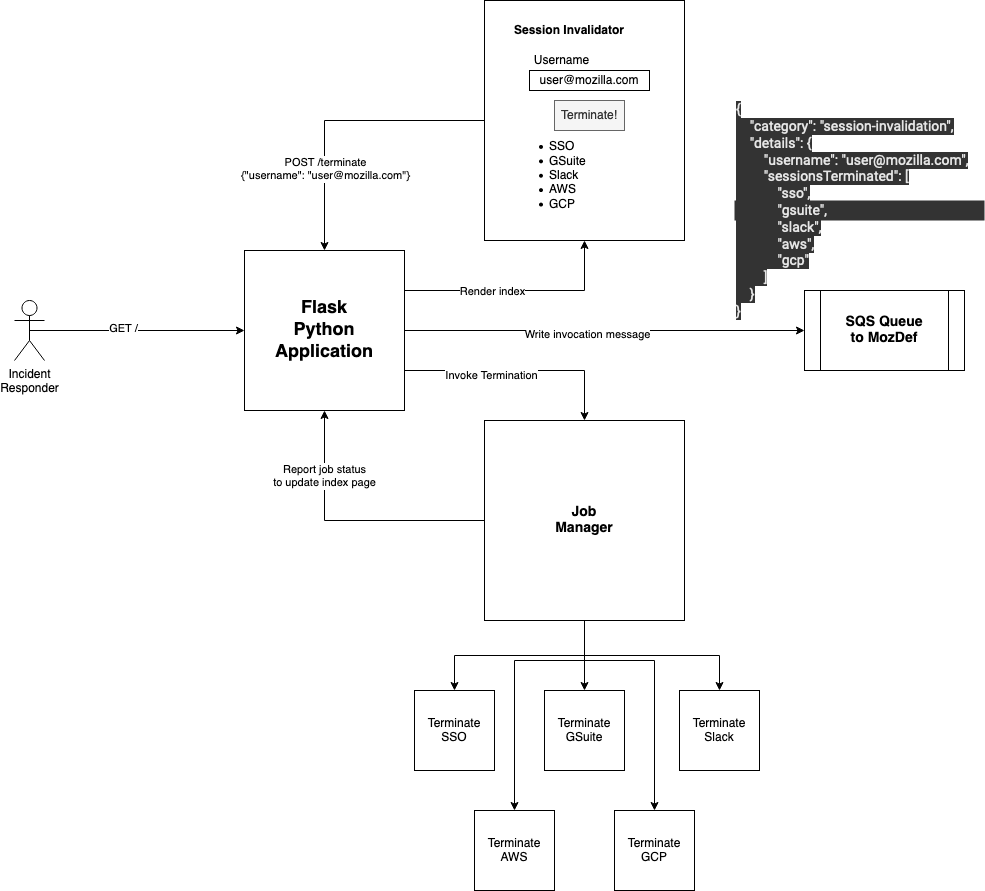

The diagram above was exported from draw.io. Its source (the exported page's mxGraphModel, read from the mxfile embedded in the PNG):
<mxGraphModel dx="917" dy="677" grid="1" gridSize="10" guides="1" tooltips="1" connect="1" arrows="1" fold="1" page="1" pageScale="1" pageWidth="850" pageHeight="1100" math="0" shadow="0" extFonts="Roboto^https://fonts.googleapis.com/css?family=Roboto">
  <root>
    <mxCell id="0" />
    <mxCell id="1" parent="0" />
    <mxCell id="zwIDSq5b6xKhI-MSxXFb-14" style="edgeStyle=orthogonalEdgeStyle;rounded=0;orthogonalLoop=1;jettySize=auto;html=1;exitX=1;exitY=0.25;exitDx=0;exitDy=0;entryX=0.5;entryY=1;entryDx=0;entryDy=0;" edge="1" parent="1" source="zwIDSq5b6xKhI-MSxXFb-1" target="zwIDSq5b6xKhI-MSxXFb-2">
      <mxGeometry relative="1" as="geometry" />
    </mxCell>
    <mxCell id="zwIDSq5b6xKhI-MSxXFb-32" value="Render index" style="edgeLabel;html=1;align=center;verticalAlign=middle;resizable=0;points=[];" vertex="1" connectable="0" parent="zwIDSq5b6xKhI-MSxXFb-14">
      <mxGeometry x="-0.2435" relative="1" as="geometry">
        <mxPoint as="offset" />
      </mxGeometry>
    </mxCell>
    <mxCell id="zwIDSq5b6xKhI-MSxXFb-28" style="edgeStyle=orthogonalEdgeStyle;rounded=0;orthogonalLoop=1;jettySize=auto;html=1;exitX=1;exitY=0.75;exitDx=0;exitDy=0;entryX=0.5;entryY=0;entryDx=0;entryDy=0;" edge="1" parent="1" source="zwIDSq5b6xKhI-MSxXFb-1" target="zwIDSq5b6xKhI-MSxXFb-15">
      <mxGeometry relative="1" as="geometry" />
    </mxCell>
    <mxCell id="zwIDSq5b6xKhI-MSxXFb-33" value="Invoke Termination" style="edgeLabel;html=1;align=center;verticalAlign=middle;resizable=0;points=[];" vertex="1" connectable="0" parent="zwIDSq5b6xKhI-MSxXFb-28">
      <mxGeometry x="-0.2522" y="-4" relative="1" as="geometry">
        <mxPoint as="offset" />
      </mxGeometry>
    </mxCell>
    <mxCell id="zwIDSq5b6xKhI-MSxXFb-37" style="edgeStyle=orthogonalEdgeStyle;rounded=0;orthogonalLoop=1;jettySize=auto;html=1;exitX=1;exitY=0.5;exitDx=0;exitDy=0;entryX=0;entryY=0.5;entryDx=0;entryDy=0;" edge="1" parent="1" source="zwIDSq5b6xKhI-MSxXFb-1" target="zwIDSq5b6xKhI-MSxXFb-36">
      <mxGeometry relative="1" as="geometry" />
    </mxCell>
    <mxCell id="zwIDSq5b6xKhI-MSxXFb-38" value="Write invocation message" style="edgeLabel;html=1;align=center;verticalAlign=middle;resizable=0;points=[];" vertex="1" connectable="0" parent="zwIDSq5b6xKhI-MSxXFb-37">
      <mxGeometry x="-0.09" y="-3" relative="1" as="geometry">
        <mxPoint as="offset" />
      </mxGeometry>
    </mxCell>
    <mxCell id="zwIDSq5b6xKhI-MSxXFb-1" value="&lt;b&gt;&lt;font style=&quot;font-size: 18px&quot;&gt;Flask&lt;br&gt;Python&lt;br&gt;Application&lt;br&gt;&lt;/font&gt;&lt;/b&gt;" style="whiteSpace=wrap;html=1;aspect=fixed;" vertex="1" parent="1">
      <mxGeometry x="320" y="360" width="160" height="160" as="geometry" />
    </mxCell>
    <mxCell id="zwIDSq5b6xKhI-MSxXFb-29" style="edgeStyle=orthogonalEdgeStyle;rounded=0;orthogonalLoop=1;jettySize=auto;html=1;exitX=0;exitY=0.5;exitDx=0;exitDy=0;entryX=0.5;entryY=0;entryDx=0;entryDy=0;" edge="1" parent="1" source="zwIDSq5b6xKhI-MSxXFb-2" target="zwIDSq5b6xKhI-MSxXFb-1">
      <mxGeometry relative="1" as="geometry" />
    </mxCell>
    <mxCell id="zwIDSq5b6xKhI-MSxXFb-31" value="POST /terminate&lt;br&gt;{&quot;username&quot;: &quot;user@mozilla.com&quot;}" style="edgeLabel;html=1;align=center;verticalAlign=middle;resizable=0;points=[];" vertex="1" connectable="0" parent="zwIDSq5b6xKhI-MSxXFb-29">
      <mxGeometry x="0.1034" y="48" relative="1" as="geometry">
        <mxPoint x="-48" y="48" as="offset" />
      </mxGeometry>
    </mxCell>
    <mxCell id="zwIDSq5b6xKhI-MSxXFb-2" value="" style="rounded=0;whiteSpace=wrap;html=1;" vertex="1" parent="1">
      <mxGeometry x="560" y="110" width="200" height="240" as="geometry" />
    </mxCell>
    <mxCell id="zwIDSq5b6xKhI-MSxXFb-3" value="" style="rounded=0;whiteSpace=wrap;html=1;" vertex="1" parent="1">
      <mxGeometry x="605" y="180" width="120" height="20" as="geometry" />
    </mxCell>
    <mxCell id="zwIDSq5b6xKhI-MSxXFb-5" value="&lt;b&gt;Session Invalidator&lt;/b&gt;" style="text;html=1;strokeColor=none;fillColor=none;align=center;verticalAlign=middle;whiteSpace=wrap;rounded=0;" vertex="1" parent="1">
      <mxGeometry x="585" y="130" width="120" height="20" as="geometry" />
    </mxCell>
    <mxCell id="zwIDSq5b6xKhI-MSxXFb-6" value="Username" style="text;html=1;strokeColor=none;fillColor=none;align=center;verticalAlign=middle;whiteSpace=wrap;rounded=0;" vertex="1" parent="1">
      <mxGeometry x="605" y="160" width="65" height="20" as="geometry" />
    </mxCell>
    <mxCell id="zwIDSq5b6xKhI-MSxXFb-7" value="&lt;div align=&quot;left&quot;&gt;&lt;ul&gt;&lt;li&gt;SSO&lt;/li&gt;&lt;li&gt;GSuite&lt;/li&gt;&lt;li&gt;Slack&lt;/li&gt;&lt;li&gt;AWS&lt;/li&gt;&lt;li&gt;GCP&lt;br&gt;&lt;/li&gt;&lt;/ul&gt;&lt;/div&gt;" style="text;html=1;strokeColor=none;fillColor=none;align=left;verticalAlign=middle;whiteSpace=wrap;rounded=0;spacing=0;" vertex="1" parent="1">
      <mxGeometry x="585" y="250" width="120" height="70" as="geometry" />
    </mxCell>
    <mxCell id="zwIDSq5b6xKhI-MSxXFb-8" value="Terminate!" style="rounded=0;whiteSpace=wrap;html=1;fillColor=#f5f5f5;strokeColor=#666666;fontColor=#333333;" vertex="1" parent="1">
      <mxGeometry x="630" y="210" width="70" height="30" as="geometry" />
    </mxCell>
    <mxCell id="zwIDSq5b6xKhI-MSxXFb-9" value="user@mozilla.com" style="text;html=1;strokeColor=none;fillColor=none;align=center;verticalAlign=middle;whiteSpace=wrap;rounded=0;" vertex="1" parent="1">
      <mxGeometry x="615" y="180" width="100" height="20" as="geometry" />
    </mxCell>
    <mxCell id="zwIDSq5b6xKhI-MSxXFb-12" style="edgeStyle=orthogonalEdgeStyle;rounded=0;orthogonalLoop=1;jettySize=auto;html=1;exitX=0.5;exitY=0.5;exitDx=0;exitDy=0;exitPerimeter=0;entryX=0;entryY=0.5;entryDx=0;entryDy=0;" edge="1" parent="1" source="zwIDSq5b6xKhI-MSxXFb-11" target="zwIDSq5b6xKhI-MSxXFb-1">
      <mxGeometry relative="1" as="geometry" />
    </mxCell>
    <mxCell id="zwIDSq5b6xKhI-MSxXFb-13" value="GET /" style="edgeLabel;html=1;align=center;verticalAlign=middle;resizable=0;points=[];" vertex="1" connectable="0" parent="zwIDSq5b6xKhI-MSxXFb-12">
      <mxGeometry x="-0.1349" y="3" relative="1" as="geometry">
        <mxPoint as="offset" />
      </mxGeometry>
    </mxCell>
    <mxCell id="zwIDSq5b6xKhI-MSxXFb-11" value="Incident&lt;br&gt;Responder" style="shape=umlActor;verticalLabelPosition=bottom;labelBackgroundColor=#ffffff;verticalAlign=top;html=1;outlineConnect=0;" vertex="1" parent="1">
      <mxGeometry x="90" y="410" width="30" height="60" as="geometry" />
    </mxCell>
    <mxCell id="zwIDSq5b6xKhI-MSxXFb-23" style="edgeStyle=orthogonalEdgeStyle;rounded=0;orthogonalLoop=1;jettySize=auto;html=1;exitX=0.5;exitY=1;exitDx=0;exitDy=0;" edge="1" parent="1" source="zwIDSq5b6xKhI-MSxXFb-15" target="zwIDSq5b6xKhI-MSxXFb-16">
      <mxGeometry relative="1" as="geometry" />
    </mxCell>
    <mxCell id="zwIDSq5b6xKhI-MSxXFb-24" style="edgeStyle=orthogonalEdgeStyle;rounded=0;orthogonalLoop=1;jettySize=auto;html=1;exitX=0.5;exitY=1;exitDx=0;exitDy=0;entryX=0.5;entryY=0;entryDx=0;entryDy=0;" edge="1" parent="1" source="zwIDSq5b6xKhI-MSxXFb-15" target="zwIDSq5b6xKhI-MSxXFb-17">
      <mxGeometry relative="1" as="geometry" />
    </mxCell>
    <mxCell id="zwIDSq5b6xKhI-MSxXFb-25" style="edgeStyle=orthogonalEdgeStyle;rounded=0;orthogonalLoop=1;jettySize=auto;html=1;exitX=0.5;exitY=1;exitDx=0;exitDy=0;entryX=0.5;entryY=0;entryDx=0;entryDy=0;" edge="1" parent="1" source="zwIDSq5b6xKhI-MSxXFb-15" target="zwIDSq5b6xKhI-MSxXFb-20">
      <mxGeometry relative="1" as="geometry" />
    </mxCell>
    <mxCell id="zwIDSq5b6xKhI-MSxXFb-26" style="edgeStyle=orthogonalEdgeStyle;rounded=0;orthogonalLoop=1;jettySize=auto;html=1;exitX=0.5;exitY=1;exitDx=0;exitDy=0;entryX=0.5;entryY=0;entryDx=0;entryDy=0;" edge="1" parent="1" source="zwIDSq5b6xKhI-MSxXFb-15" target="zwIDSq5b6xKhI-MSxXFb-21">
      <mxGeometry relative="1" as="geometry">
        <Array as="points">
          <mxPoint x="660" y="770" />
          <mxPoint x="590" y="770" />
        </Array>
      </mxGeometry>
    </mxCell>
    <mxCell id="zwIDSq5b6xKhI-MSxXFb-27" style="edgeStyle=orthogonalEdgeStyle;rounded=0;orthogonalLoop=1;jettySize=auto;html=1;exitX=0.5;exitY=1;exitDx=0;exitDy=0;entryX=0.5;entryY=0;entryDx=0;entryDy=0;" edge="1" parent="1" source="zwIDSq5b6xKhI-MSxXFb-15" target="zwIDSq5b6xKhI-MSxXFb-22">
      <mxGeometry relative="1" as="geometry">
        <Array as="points">
          <mxPoint x="660" y="770" />
          <mxPoint x="730" y="770" />
        </Array>
      </mxGeometry>
    </mxCell>
    <mxCell id="zwIDSq5b6xKhI-MSxXFb-34" style="edgeStyle=orthogonalEdgeStyle;rounded=0;orthogonalLoop=1;jettySize=auto;html=1;entryX=0.5;entryY=1;entryDx=0;entryDy=0;" edge="1" parent="1" source="zwIDSq5b6xKhI-MSxXFb-15" target="zwIDSq5b6xKhI-MSxXFb-1">
      <mxGeometry relative="1" as="geometry" />
    </mxCell>
    <mxCell id="zwIDSq5b6xKhI-MSxXFb-35" value="Report job status&lt;br&gt;to update index page" style="edgeLabel;html=1;align=center;verticalAlign=middle;resizable=0;points=[];" vertex="1" connectable="0" parent="zwIDSq5b6xKhI-MSxXFb-34">
      <mxGeometry x="0.1852" y="-45" relative="1" as="geometry">
        <mxPoint x="-46" y="-45" as="offset" />
      </mxGeometry>
    </mxCell>
    <mxCell id="zwIDSq5b6xKhI-MSxXFb-15" value="&lt;font style=&quot;font-size: 14px&quot;&gt;&lt;b&gt;&lt;font style=&quot;font-size: 14px&quot;&gt;Job&lt;br&gt;Manager&lt;br&gt;&lt;/font&gt;&lt;/b&gt;&lt;/font&gt;" style="whiteSpace=wrap;html=1;aspect=fixed;" vertex="1" parent="1">
      <mxGeometry x="560" y="530" width="200" height="200" as="geometry" />
    </mxCell>
    <mxCell id="zwIDSq5b6xKhI-MSxXFb-16" value="Terminate&lt;br&gt;SSO" style="whiteSpace=wrap;html=1;aspect=fixed;" vertex="1" parent="1">
      <mxGeometry x="490" y="800" width="80" height="80" as="geometry" />
    </mxCell>
    <mxCell id="zwIDSq5b6xKhI-MSxXFb-17" value="Terminate GSuite" style="whiteSpace=wrap;html=1;aspect=fixed;" vertex="1" parent="1">
      <mxGeometry x="620" y="800" width="80" height="80" as="geometry" />
    </mxCell>
    <mxCell id="zwIDSq5b6xKhI-MSxXFb-20" value="Terminate Slack" style="whiteSpace=wrap;html=1;aspect=fixed;" vertex="1" parent="1">
      <mxGeometry x="755" y="800" width="80" height="80" as="geometry" />
    </mxCell>
    <mxCell id="zwIDSq5b6xKhI-MSxXFb-21" value="Terminate AWS" style="whiteSpace=wrap;html=1;aspect=fixed;" vertex="1" parent="1">
      <mxGeometry x="550" y="920" width="80" height="80" as="geometry" />
    </mxCell>
    <mxCell id="zwIDSq5b6xKhI-MSxXFb-22" value="Terminate GCP" style="whiteSpace=wrap;html=1;aspect=fixed;" vertex="1" parent="1">
      <mxGeometry x="690" y="920" width="80" height="80" as="geometry" />
    </mxCell>
    <mxCell id="zwIDSq5b6xKhI-MSxXFb-36" value="&lt;b&gt;&lt;font style=&quot;font-size: 14px&quot;&gt;SQS Queue&lt;br&gt;to MozDef&lt;/font&gt;&lt;/b&gt;" style="shape=process;whiteSpace=wrap;html=1;backgroundOutline=1;" vertex="1" parent="1">
      <mxGeometry x="880" y="400" width="160" height="80" as="geometry" />
    </mxCell>
    <mxCell id="zwIDSq5b6xKhI-MSxXFb-39" value="&lt;div style=&quot;font-size: 14px&quot; align=&quot;left&quot;&gt;&lt;font color=&quot;#E6E6E6&quot;&gt;&lt;span style=&quot;background-color: rgb(51 , 51 , 51)&quot;&gt;&lt;font style=&quot;font-size: 14px&quot;&gt;{&lt;/font&gt;&lt;/span&gt;&lt;/font&gt;&lt;/div&gt;&lt;div style=&quot;font-size: 14px&quot; align=&quot;left&quot;&gt;&lt;font color=&quot;#E6E6E6&quot;&gt;&lt;span style=&quot;background-color: rgb(51 , 51 , 51)&quot;&gt;&lt;font style=&quot;font-size: 14px&quot;&gt;&amp;nbsp;&amp;nbsp;&amp;nbsp; &quot;category&quot;: &quot;session-invalidation&quot;,&lt;br&gt;&amp;nbsp;&amp;nbsp;&amp;nbsp; &quot;details&quot;: {&lt;br&gt;&amp;nbsp;&amp;nbsp;&amp;nbsp;&amp;nbsp;&amp;nbsp;&amp;nbsp;&amp;nbsp; &quot;username&quot;: &quot;user@mozilla.com&quot;,&lt;br&gt;&amp;nbsp;&amp;nbsp;&amp;nbsp;&amp;nbsp;&amp;nbsp;&amp;nbsp;&amp;nbsp; &quot;sessionsTerminated&quot;: [&lt;br&gt;&amp;nbsp;&amp;nbsp;&amp;nbsp;&amp;nbsp;&amp;nbsp;&amp;nbsp;&amp;nbsp;&amp;nbsp;&amp;nbsp;&amp;nbsp;&amp;nbsp; &quot;sso&quot;,&lt;br&gt;&amp;nbsp;&amp;nbsp;&amp;nbsp;&amp;nbsp;&amp;nbsp;&amp;nbsp;&amp;nbsp;&amp;nbsp;&amp;nbsp;&amp;nbsp;&amp;nbsp; &quot;gsuite&quot;,&lt;/font&gt;&lt;/span&gt;&lt;/font&gt;&lt;/div&gt;&lt;div style=&quot;font-size: 14px&quot; align=&quot;left&quot;&gt;&lt;font color=&quot;#E6E6E6&quot;&gt;&lt;span style=&quot;background-color: rgb(51 , 51 , 51)&quot;&gt;&lt;font style=&quot;font-size: 14px&quot;&gt;&amp;nbsp;&amp;nbsp;&amp;nbsp;&amp;nbsp;&amp;nbsp;&amp;nbsp;&amp;nbsp;&amp;nbsp;&amp;nbsp;&amp;nbsp;&amp;nbsp; &quot;slack&quot;,&lt;/font&gt;&lt;/span&gt;&lt;/font&gt;&lt;/div&gt;&lt;div style=&quot;font-size: 14px&quot; align=&quot;left&quot;&gt;&lt;font color=&quot;#E6E6E6&quot;&gt;&lt;span style=&quot;background-color: rgb(51 , 51 , 51)&quot;&gt;&lt;font style=&quot;font-size: 14px&quot;&gt;&amp;nbsp;&amp;nbsp;&amp;nbsp;&amp;nbsp;&amp;nbsp;&amp;nbsp;&amp;nbsp;&amp;nbsp;&amp;nbsp;&amp;nbsp;&amp;nbsp; &quot;aws&quot;,&lt;/font&gt;&lt;/span&gt;&lt;/font&gt;&lt;/div&gt;&lt;div style=&quot;font-size: 14px&quot; align=&quot;left&quot;&gt;&lt;font color=&quot;#E6E6E6&quot;&gt;&lt;span style=&quot;background-color: rgb(51 , 51 , 51)&quot;&gt;&lt;font style=&quot;font-size: 14px&quot;&gt;&amp;nbsp;&amp;nbsp;&amp;nbsp;&amp;nbsp;&amp;nbsp;&amp;nbsp;&amp;nbsp;&amp;nbsp;&amp;nbsp;&amp;nbsp;&amp;nbsp; &quot;gcp&quot;&lt;br&gt;&lt;/font&gt;&lt;/span&gt;&lt;/font&gt;&lt;/div&gt;&lt;div style=&quot;font-size: 14px&quot; align=&quot;left&quot;&gt;&lt;font color=&quot;#E6E6E6&quot;&gt;&lt;span style=&quot;background-color: rgb(51 , 51 , 51)&quot;&gt;&lt;font style=&quot;font-size: 14px&quot;&gt;&amp;nbsp;&amp;nbsp;&amp;nbsp;&amp;nbsp;&amp;nbsp;&amp;nbsp;&amp;nbsp; ]&lt;br&gt;&amp;nbsp;&amp;nbsp;&amp;nbsp; }&lt;br&gt;}&lt;/font&gt;&lt;/span&gt;&lt;/font&gt;&lt;/div&gt;" style="text;html=1;strokeColor=none;fillColor=#333333;align=left;verticalAlign=middle;whiteSpace=wrap;rounded=0;fontFamily=Roboto;FType=g;" vertex="1" parent="1">
      <mxGeometry x="810" y="310" width="250" height="20" as="geometry" />
    </mxCell>
  </root>
</mxGraphModel>